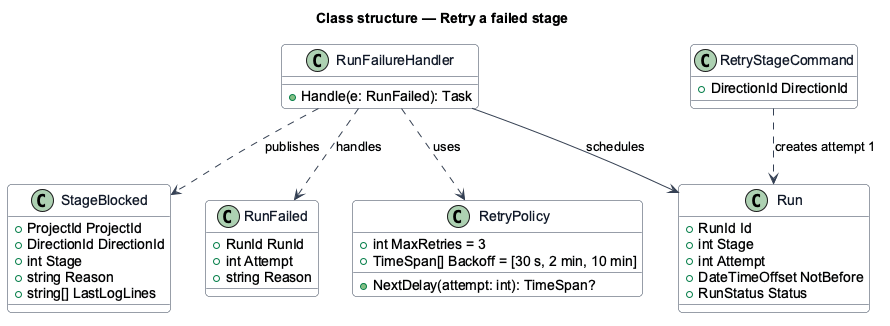

The diagram above was rendered by PlantUML. Its source (embedded in the PNG):
@startuml
skinparam backgroundColor #FFFFFF
skinparam shadowing false
skinparam roundcorner 8
skinparam defaultFontName Arial
skinparam ArrowColor #344054
skinparam class {
  BorderColor #344054
  FontColor #101828
  BackgroundColor #F9FAFB
}
title Class structure — Retry a failed stage

class RetryPolicy {
  +int MaxRetries = 3
  +TimeSpan[] Backoff = [30 s, 2 min, 10 min]
  +NextDelay(attempt: int): TimeSpan?
}
class RunFailed {
  +RunId RunId
  +int Attempt
  +string Reason
}
class RunFailureHandler {
  +Handle(e: RunFailed): Task
}
class Run {
  +RunId Id
  +int Stage
  +int Attempt
  +DateTimeOffset NotBefore
  +RunStatus Status
}
class StageBlocked {
  +ProjectId ProjectId
  +DirectionId DirectionId
  +int Stage
  +string Reason
  +string[] LastLogLines
}
class RetryStageCommand {
  +DirectionId DirectionId
}
RunFailureHandler ..> RunFailed : handles
RunFailureHandler ..> RetryPolicy : uses
RunFailureHandler --> Run : schedules
RunFailureHandler ..> StageBlocked : publishes
RetryStageCommand ..> Run : creates attempt 1
@enduml